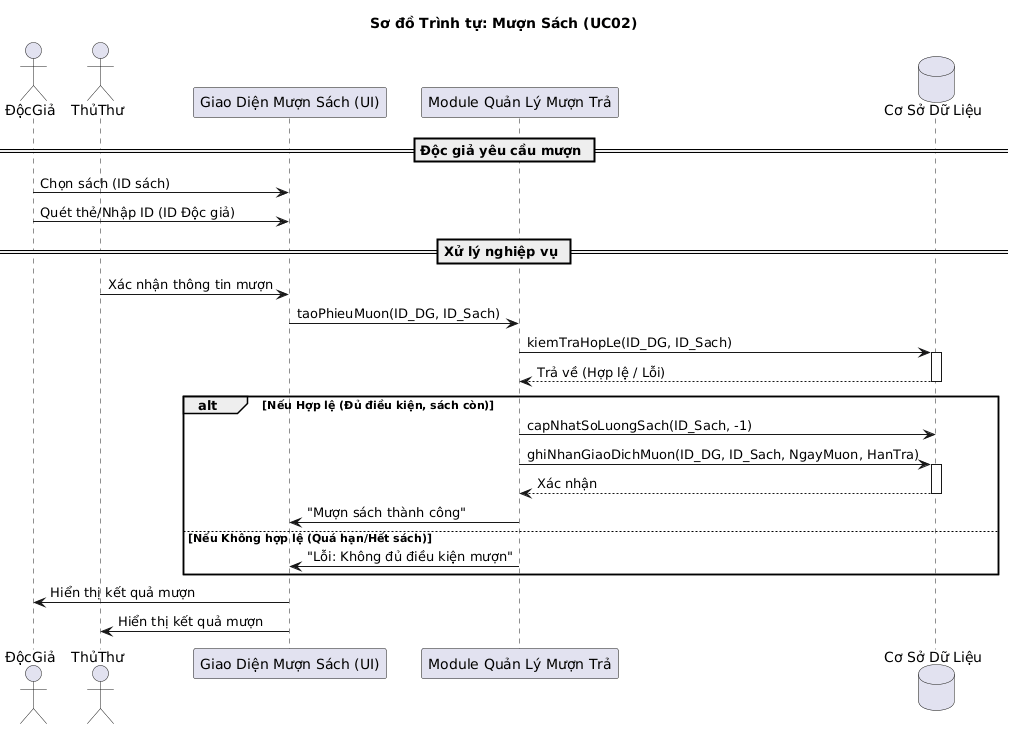

The diagram above was rendered by PlantUML. Its source (embedded in the PNG):
@startuml
title Sơ đồ Trình tự: Mượn Sách (UC02)

' Định nghĩa Actors và Participants
actor ĐộcGiả
actor ThủThư
participant "Giao Diện Mượn Sách (UI)" as UI
participant "Module Quản Lý Mượn Trả" as LoanModule
database "Cơ Sở Dữ Liệu" as DB

== Độc giả yêu cầu mượn ==
ĐộcGiả -> UI : Chọn sách (ID sách)
ĐộcGiả -> UI : Quét thẻ/Nhập ID (ID Độc giả)

== Xử lý nghiệp vụ ==
ThủThư -> UI : Xác nhận thông tin mượn

UI -> LoanModule : taoPhieuMuon(ID_DG, ID_Sach)

LoanModule -> DB : kiemTraHopLe(ID_DG, ID_Sach)
activate DB
DB --> LoanModule : Trả về (Hợp lệ / Lỗi)
deactivate DB

alt Nếu Hợp lệ (Đủ điều kiện, sách còn)
    LoanModule -> DB : capNhatSoLuongSach(ID_Sach, -1)
    LoanModule -> DB : ghiNhanGiaoDichMuon(ID_DG, ID_Sach, NgayMuon, HanTra)

    activate DB
    DB --> LoanModule : Xác nhận
    deactivate DB

    LoanModule -> UI : "Mượn sách thành công"
else Nếu Không hợp lệ (Quá hạn/Hết sách)
    LoanModule -> UI : "Lỗi: Không đủ điều kiện mượn"
end

UI -> ĐộcGiả : Hiển thị kết quả mượn
UI -> ThủThư : Hiển thị kết quả mượn
@enduml